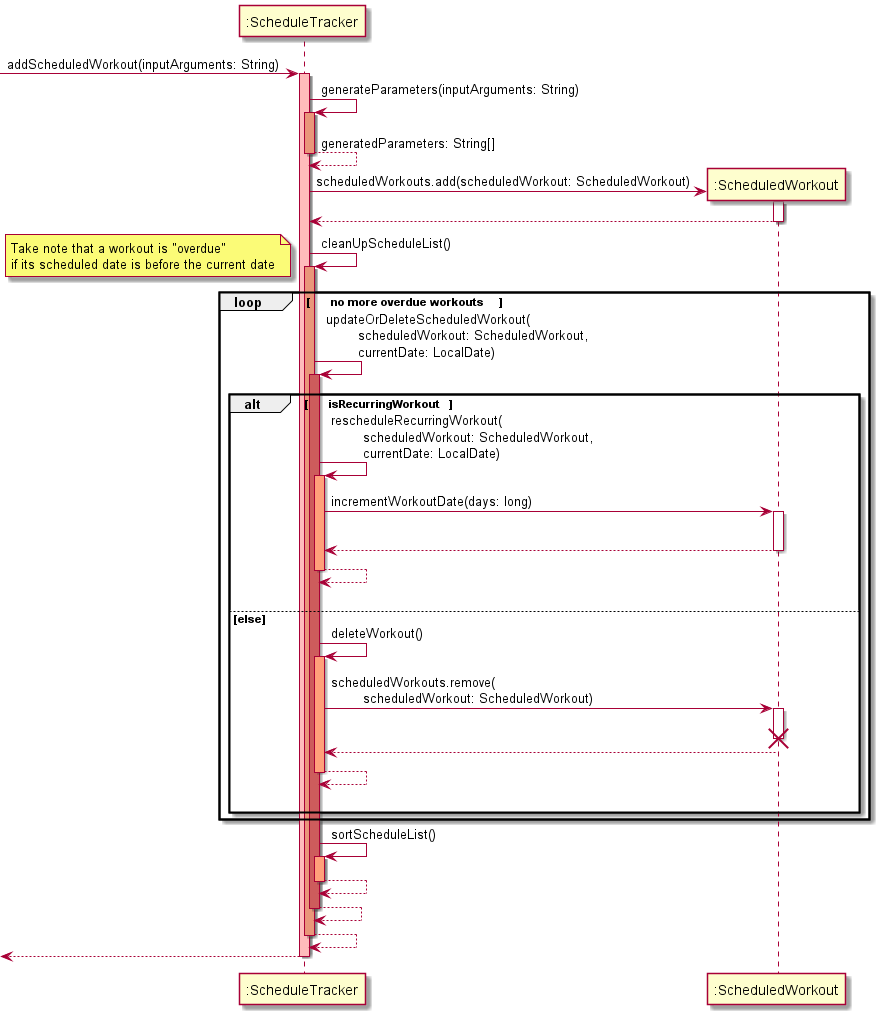

The diagram above was rendered by PlantUML. Its source (embedded in the PNG):
@startuml
'https://plantuml.com/sequence-diagram
participant ":ScheduleTracker"

->":ScheduleTracker" : addScheduledWorkout(inputArguments: String)
activate ":ScheduleTracker" #FFBBBB

":ScheduleTracker"->":ScheduleTracker" : generateParameters(inputArguments: String)
activate ":ScheduleTracker" #DarkSalmon
return generatedParameters: String[]

create ":ScheduledWorkout"
":ScheduleTracker"->":ScheduledWorkout" : scheduledWorkouts.add(scheduledWorkout: ScheduledWorkout)
activate ":ScheduledWorkout"
":ScheduledWorkout"-->":ScheduleTracker"
deactivate ":ScheduledWorkout"

":ScheduleTracker"->":ScheduleTracker" : cleanUpScheduleList()

activate ":ScheduleTracker" #DarkSalmon

loop \tno more overdue workouts\t
    note left : Take note that a workout is "overdue" \nif its scheduled date is before the current date
    ":ScheduleTracker"->":ScheduleTracker" : updateOrDeleteScheduledWorkout(\n\tscheduledWorkout: ScheduledWorkout,\n\tcurrentDate: LocalDate)
    activate ":ScheduleTracker" #IndianRed
    alt \tisRecurringWorkout\t
        ":ScheduleTracker"->":ScheduleTracker" : rescheduleRecurringWorkout(\n\tscheduledWorkout: ScheduledWorkout,\n\tcurrentDate: LocalDate)
        activate ":ScheduleTracker" #LightSalmon
        ":ScheduleTracker"->":ScheduledWorkout" : incrementWorkoutDate(days: long)
        |||
        activate ":ScheduledWorkout"
        return
        return
        |||
    else else
        ":ScheduleTracker"->":ScheduleTracker" : deleteWorkout()
        activate ":ScheduleTracker" #LightSalmon
        ":ScheduleTracker"->":ScheduledWorkout" : scheduledWorkouts.remove(\n\tscheduledWorkout: ScheduledWorkout)
        activate ":ScheduledWorkout"
        destroy ":ScheduledWorkout"
        return
        return
        |||
    end
end

":ScheduleTracker"->":ScheduleTracker" : sortScheduleList()
activate ":ScheduleTracker" #LightSalmon
return

return
return
return

@enduml